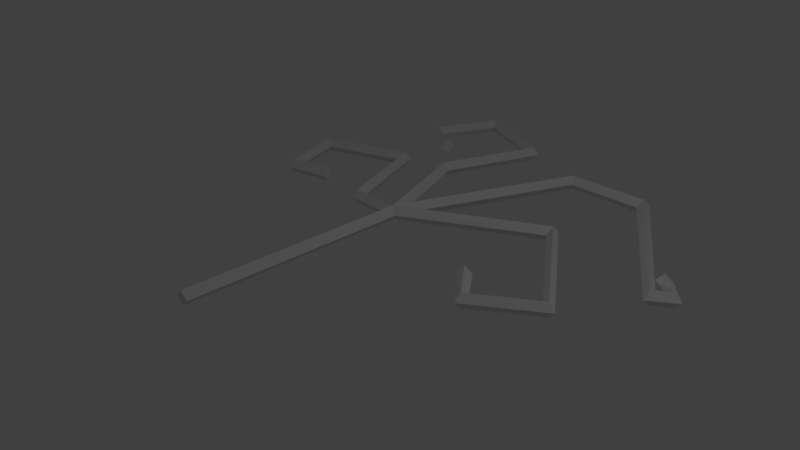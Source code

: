 # Source: bloodTree.blend  (saved by Blender 2.79.0; exported with 4.5.12 LTS)
import bpy
from mathutils import Matrix  # noqa: F401  (used for matrix-valued properties, if any)

bpy.ops.wm.read_factory_settings(use_empty=True)
scene = bpy.context.scene
scene.name = 'Scene'

# ---- collections
col_collection_1 = bpy.data.collections.new('Collection 1'); scene.collection.children.link(col_collection_1)

# ---- world
world_world = bpy.data.worlds.new('World'); scene.world = world_world
world_world.color = (0.05088, 0.05088, 0.05088)
world_world.use_sun_shadow = False
world_world.sun_shadow_jitter_overblur = 0.0
world_world.cycles.sampling_method = 'MANUAL'

# ---- cameras
cam_camera = bpy.data.cameras.new('Camera')
cam_camera.clip_end = 100.0
cam_camera.lens = 35.0
cam_camera.sensor_width = 32.0
cam_camera.sensor_height = 18.0
cam_camera.ortho_scale = 7.314
cam_camera.dof.focus_distance = 0.0
cam_camera.dof.aperture_fstop = 128.0

# ---- lights
light_lamp = bpy.data.lights.new('Lamp', 'POINT')
light_lamp.transmission_factor = 0.0
light_lamp.cutoff_distance = 30.0
light_lamp.energy = 100.0
light_lamp.shadow_buffer_clip_start = 1.001
light_lamp.shadow_soft_size = 0.1
light_lamp.shadow_maximum_resolution = 0.006
light_lamp.use_absolute_resolution = True

# ---- meshes
me_cucube = bpy.data.meshes.new('CUCube')
me_cucube.from_pydata([(2.975, 2.147, 0.107), (2.889, 2.084, -1.118e-08), (2.975, 2.147, -0.107), (3.061, 2.21, 2.421e-08), (3.312, 1.844, 0.107), (3.206, 1.861, -2.049e-08), (3.312, 1.844, -0.107), (3.418, 1.827, 2.421e-08), (3.072, 1.676, 0.107), (3.09, 1.782, -2.235e-08), (3.072, 1.676, -0.107), (3.055, 1.571, 2.608e-08), (1.621, 3.792, 0.107), (1.67, 3.888, -2.235e-08), (1.621, 3.792, -0.107), (1.572, 3.697, 1.863e-08), (0.4018, 3.774, 0.107), (0.3422, 3.863, -2.235e-08), (0.4018, 3.774, -0.107), (0.4615, 3.685, 2.608e-08), (-0.7063, 1.064, 0.107), (-0.766, 1.153, -2.235e-08), (-0.7063, 1.064, -0.107), (-0.6467, 0.9752, 2.608e-08), (-1.455, 1.06, 0.107), (-1.393, 1.147, -2.235e-08), (-1.455, 1.06, -0.107), (-1.517, 0.9725, 2.98e-08), (-2.025, 2.568, 0.107), (-1.979, 2.664, -1.49e-08), (-2.025, 2.568, -0.107), (-2.07, 2.471, 1.863e-08), (-3.36, 2.093, 0.107), (-3.456, 2.141, -1.118e-08), (-3.36, 2.093, -0.107), (-3.264, 2.046, 2.608e-08), (-3.025, 1.094, 0.107), (-3.069, 0.9961, -2.235e-08), (-3.025, 1.094, -0.107), (-2.98, 1.191, 2.235e-08), (-2.381, 1.263, 0.107), (-2.339, 1.165, -1.49e-08), (-2.381, 1.263, -0.107), (-2.424, 1.361, 2.608e-08), (-0.692, -2.325, 0.107), (-0.585, -2.325, 2.757e-08), (-0.692, -2.325, -0.107), (-0.799, -2.325, 4.669e-08), (-0.6964, 1.052, 0.107), (-0.5909, 1.07, 2.794e-08), (-0.6964, 1.052, -0.107), (-0.8019, 1.034, 4.75e-08), (-1.307, 2.733, 0.107), (-1.2, 2.73, 2.887e-08), (-1.307, 2.733, -0.107), (-1.414, 2.737, 4.715e-08), (-0.744, 4.237, 0.107), (-0.6446, 4.276, 2.608e-08), (-0.744, 4.237, -0.107), (-0.8435, 4.197, 4.843e-08), (-2.034, 4.805, 0.107), (-2.072, 4.905, 4.47e-08), (-2.034, 4.805, -0.107), (-1.997, 4.704, 5.215e-08), (-2.5, 3.8, 0.107), (-2.599, 3.76, 2.98e-08), (-2.5, 3.8, -0.107), (-2.401, 3.84, 4.843e-08), (-1.932, 3.475, 0.107), (-1.97, 3.376, 2.98e-08), (-1.932, 3.475, -0.107), (-1.893, 3.575, 3.725e-08), (1.169, 0.533, 0.107), (1.077, 0.4783, -7.451e-09), (1.169, 0.533, -0.107), (1.261, 0.5877, 2.608e-08), (1.593, 0.01616, 0.107), (1.571, -0.08858, -1.49e-08), (1.593, 0.01616, -0.107), (1.615, 0.1209, 2.608e-08), (2.424, 0.6035, 0.107), (2.529, 0.5873, -1.49e-08), (2.424, 0.6035, -0.107), (2.318, 0.6197, 2.515e-08), (1.26, 2.172, 0.107), (1.28, 2.277, -1.49e-08), (1.26, 2.172, -0.107), (1.24, 2.067, 3.353e-08), (-0.6952, 1.071, 0.107), (-0.7509, 1.163, -1.49e-08), (-0.6952, 1.071, -0.107), (-0.6394, 0.9799, 2.608e-08)], [], [(0, 4, 7, 3), (1, 5, 4, 0), (2, 6, 5, 1), (3, 7, 6, 2), (4, 8, 11, 7), (5, 9, 8, 4), (6, 10, 9, 5), (7, 11, 10, 6), (8, 12, 15, 11), (9, 13, 12, 8), (10, 14, 13, 9), (11, 15, 14, 10), (12, 16, 19, 15), (13, 17, 16, 12), (14, 18, 17, 13), (15, 19, 18, 14), (16, 20, 23, 19), (17, 21, 20, 16), (18, 22, 21, 17), (19, 23, 22, 18), (20, 24, 27, 23), (21, 25, 24, 20), (22, 26, 25, 21), (23, 27, 26, 22), (24, 28, 31, 27), (25, 29, 28, 24), (26, 30, 29, 25), (27, 31, 30, 26), (28, 32, 35, 31), (29, 33, 32, 28), (30, 34, 33, 29), (31, 35, 34, 30), (32, 36, 39, 35), (33, 37, 36, 32), (34, 38, 37, 33), (35, 39, 38, 34), (36, 40, 43, 39), (37, 41, 40, 36), (38, 42, 41, 37), (39, 43, 42, 38), (44, 48, 51, 47), (45, 49, 48, 44), (46, 50, 49, 45), (47, 51, 50, 46), (48, 52, 55, 51), (49, 53, 52, 48), (50, 54, 53, 49), (51, 55, 54, 50), (52, 56, 59, 55), (53, 57, 56, 52), (54, 58, 57, 53), (55, 59, 58, 54), (56, 60, 63, 59), (57, 61, 60, 56), (58, 62, 61, 57), (59, 63, 62, 58), (60, 64, 67, 63), (61, 65, 64, 60), (62, 66, 65, 61), (63, 67, 66, 62), (64, 68, 71, 67), (65, 69, 68, 64), (66, 70, 69, 65), (67, 71, 70, 66), (72, 76, 79, 75), (73, 77, 76, 72), (74, 78, 77, 73), (75, 79, 78, 74), (76, 80, 83, 79), (77, 81, 80, 76), (78, 82, 81, 77), (79, 83, 82, 78), (80, 84, 87, 83), (81, 85, 84, 80), (82, 86, 85, 81), (83, 87, 86, 82), (84, 88, 91, 87), (85, 89, 88, 84), (86, 90, 89, 85), (87, 91, 90, 86), (90, 91, 88, 89), (42, 43, 40, 41), (74, 73, 72, 75), (46, 45, 44, 47), (70, 71, 68, 69), (2, 1, 0, 3)])
me_cucube.use_remesh_preserve_volume = False
me_cucube.use_remesh_preserve_attributes = False
me_cucube.use_mirror_vertex_groups = False
me_cucube.auto_texspace = False
me_cucube.update()

# ---- objects
ob_cube = bpy.data.objects.new('Cube', me_cucube)
ob_lamp = bpy.data.objects.new('Lamp', light_lamp)
ob_camera = bpy.data.objects.new('Camera', cam_camera)

# ---- transforms, parenting, visibility, modifiers, constraints
ob_cube.location = (0.0, 0.0, 0.0)
ob_cube.lineart.crease_threshold = 0.0
ob_lamp.location = (4.076, 1.005, 5.904)
ob_lamp.rotation_euler = (0.6503, 0.05522, 1.866)
ob_lamp.lock_rotations_4d = False
ob_lamp.empty_display_type = 'ARROWS'
ob_lamp.color = (0.0, 0.0, 0.0, 0.0)
ob_lamp.lineart.crease_threshold = 0.0
ob_camera.location = (7.481, -6.508, 5.344)
ob_camera.rotation_euler = (1.109, 0.0, 0.8149)
ob_camera.lock_rotations_4d = False
ob_camera.empty_display_type = 'ARROWS'
ob_camera.color = (0.0, 0.0, 0.0, 0.0)
ob_camera.display_type = 'WIRE'
ob_camera.lineart.crease_threshold = 0.0

# ---- collection membership
col_collection_1.objects.link(ob_cube)
col_collection_1.objects.link(ob_lamp)
col_collection_1.objects.link(ob_camera)

# ---- scene / render settings (as saved in the file)
scene.camera = ob_camera
scene.frame_start = 1; scene.frame_end = 250; scene.frame_set(1)
scene.render.engine = 'BLENDER_EEVEE_NEXT'
scene.render.resolution_percentage = 50
scene.render.dither_intensity = 0.0
scene.cycles.use_denoising = False
scene.cycles.samples = 128
scene.cycles.sampling_pattern = 'TABULATED_SOBOL'
scene.cycles.use_adaptive_sampling = False
scene.cycles.use_light_tree = False
scene.cycles.blur_glossy = 0.0
scene.cycles.sample_clamp_indirect = 0.0
scene.view_settings.view_transform = 'Standard'
bpy.context.view_layer.update()
